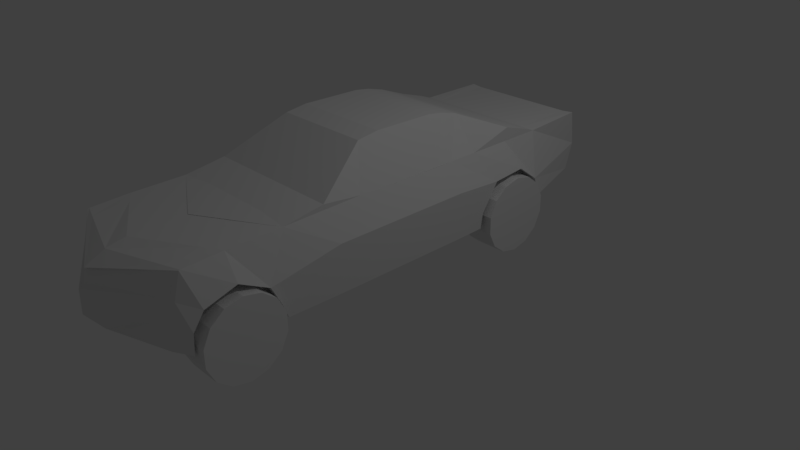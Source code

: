 # Source: ProgressCar.blend  (saved by Blender 2.77.0; exported with 4.5.12 LTS)
import bpy
from mathutils import Matrix  # noqa: F401  (used for matrix-valued properties, if any)

bpy.ops.wm.read_factory_settings(use_empty=True)
scene = bpy.context.scene
scene.name = 'Scene'

# ---- collections
col_collection_1 = bpy.data.collections.new('Collection 1'); scene.collection.children.link(col_collection_1)

# ---- world
world_world = bpy.data.worlds.new('World'); scene.world = world_world
world_world.color = (0.05088, 0.05088, 0.05088)
world_world.use_sun_shadow = False
world_world.sun_shadow_jitter_overblur = 0.0
world_world.cycles.sampling_method = 'MANUAL'

# ---- cameras
cam_camera = bpy.data.cameras.new('Camera')
cam_camera.clip_end = 100.0
cam_camera.lens = 35.0
cam_camera.sensor_width = 32.0
cam_camera.sensor_height = 18.0
cam_camera.ortho_scale = 7.314
cam_camera.dof.focus_distance = 0.0
cam_camera.dof.aperture_fstop = 128.0

# ---- lights
light_lamp = bpy.data.lights.new('Lamp', 'POINT')
light_lamp.transmission_factor = 0.0
light_lamp.cutoff_distance = 30.0
light_lamp.energy = 100.0
light_lamp.shadow_buffer_clip_start = 1.001
light_lamp.shadow_soft_size = 0.1
light_lamp.shadow_maximum_resolution = 0.006
light_lamp.use_absolute_resolution = True

# ---- meshes
me_plane_001 = bpy.data.meshes.new('Plane.001')
me_plane_001.from_pydata([(0.9308, -3.22, 0.5883), (0.8351, -3.353, -0.2951), (0.8888, 2.756, 0.6463), (0.8351, 2.777, -0.1785), (0.9307, 1.885, 0.6292), (1.067, 1.898, -0.2274), (0.9307, 0.7866, 0.6292), (1.06, 0.7995, -0.3438), (0.9307, -2.032, 0.623), (1.06, -2.132, -0.341), (0.9307, -3.204, 0.5919), (1.064, -3.24, -0.2864), (0.9311, -3.303, 0.2793), (0.8351, 2.887, 0.1627), (1.084, 1.788, 0.04202), (1.096, 1.034, 0.2313), (1.088, -2.338, 0.1067), (1.093, -3.101, 0.1827), (1.073, 0.8179, -0.1366), (0.9307, -2.723, 0.615), (1.101, -2.713, 0.3092), (1.073, -2.209, -0.146), (0.9307, 1.336, 0.6292), (1.098, 1.485, 0.2691), (1.06, 0.3924, -0.3503), (0.9307, 0.3924, 0.6292), (1.099, 0.3924, 0.2748), (0.9307, -1.013, 0.6453), (1.06, -1.429, -0.3503), (1.099, -1.429, 0.2748), (1.077, 0.3924, -0.07084), (1.077, -1.429, -0.07084), (0.8351, -3.334, -0.006026), (1.08, -3.231, -0.02728), (0.9307, 0.7866, 0.6292), (0.9307, -2.032, 0.623), (0.9307, 1.336, 0.6292), (0.9307, 0.3924, 0.6292), (0.9307, -1.409, 0.6375), (0.9307, 1.721, 0.6914), (0.6473, 0.7322, 1.071), (0.9307, -1.512, 0.7007), (0.9307, 1.375, 0.8002), (0.6473, 0.5012, 1.133), (0.6473, -0.7795, 1.134), (1.077, -1.133, -0.07084), (1.06, -1.133, -0.3503), (1.099, -1.133, 0.2748), (0.9307, -0.7289, 0.6334), (0.6473, -0.4934, 1.173), (1.077, 0.1278, -0.07084), (1.06, 0.1278, -0.3503), (1.099, 0.1278, 0.2748), (0.9307, 0.1871, 0.6259), (0.6473, 0.2976, 1.163), (0.0, -3.725, 0.4444), (0.0, -3.629, -0.2951), (0.0, 2.744, 0.6357), (0.0, 2.777, -0.1785), (0.0, 1.885, 0.6292), (0.0, 1.898, -0.1603), (0.0, 0.7995, -0.2767), (0.0, -2.032, 0.623), (0.0, -2.132, -0.2739), (0.0, -3.489, 0.5649), (0.0, -3.24, -0.2193), (0.0, -3.815, 0.2433), (0.0, 2.887, 0.1627), (0.0, 1.788, 0.1091), (0.00961, 1.034, 0.2984), (0.0, -2.338, 0.1738), (0.0, -3.101, 0.2498), (0.0, 0.8179, -0.06954), (0.0, -3.254, 0.615), (0.01442, -2.713, 0.3763), (0.0, -2.209, -0.07889), (0.0, 1.336, 0.6292), (0.01194, 1.485, 0.3362), (0.0, 0.3924, -0.2832), (0.0, -1.429, -0.2832), (0.0, -3.825, -0.04199), (0.0, -3.231, 0.03982), (0.0, 0.7866, 0.6292), (0.0, -2.563, 0.623), (0.0, 1.336, 0.6292), (0.0, 0.3924, 0.6292), (0.0, -1.409, 0.6375), (0.0, 1.721, 0.6914), (0.0, 0.7322, 1.071), (0.0, -1.512, 0.7007), (0.0, 1.375, 0.8002), (0.0, 0.5012, 1.133), (0.0, -0.7795, 1.134), (0.0, -1.133, -0.2832), (0.0, -0.4934, 1.173), (0.0, 0.1278, -0.2832), (0.0, 0.2976, 1.163), (0.9308, -3.22, 0.5883), (0.9307, -3.204, 0.5919), (0.9311, -3.303, 0.2793), (0.0, -3.725, 0.4444), (0.0, -3.815, 0.2433), (0.8743, -3.255, 0.5641), (0.8741, -3.242, 0.5672), (0.8744, -3.326, 0.3021), (0.0, -3.684, 0.4422), (0.0, -3.76, 0.2716), (0.8795, -3.252, 0.5662), (0.8794, -3.239, 0.5693), (0.8797, -3.324, 0.3002), (0.0, -3.688, 0.4423), (0.0, -3.765, 0.2692), (0.8795, -3.252, 0.5662), (0.8794, -3.239, 0.5693), (0.8797, -3.324, 0.3002), (0.0, -3.688, 0.4423), (0.0, -3.765, 0.2692), (0.7583, -2.721, -0.2888), (1.178, -2.719, -0.2888), (0.7583, -2.721, 0.2112), (1.178, -2.719, 0.2112), (0.7573, -2.504, 0.1617), (1.177, -2.503, 0.1617), (0.7566, -2.33, 0.02292), (1.177, -2.329, 0.02292), (0.7562, -2.234, -0.1776), (1.176, -2.232, -0.1776), (0.7562, -2.234, -0.4001), (1.176, -2.232, -0.4001), (0.7566, -2.33, -0.6006), (1.177, -2.329, -0.6006), (0.7573, -2.504, -0.7393), (1.177, -2.503, -0.7393), (0.7583, -2.721, -0.7888), (1.178, -2.719, -0.7888), (0.7592, -2.938, -0.7393), (1.179, -2.936, -0.7393), (0.76, -3.112, -0.6006), (1.18, -3.11, -0.6006), (0.7604, -3.209, -0.4001), (1.18, -3.207, -0.4001), (0.7604, -3.209, -0.1776), (1.18, -3.207, -0.1776), (0.76, -3.112, 0.02292), (1.18, -3.11, 0.02292), (0.7592, -2.938, 0.1617), (1.179, -2.936, 0.1617), (0.7408, 1.351, -0.3023), (1.161, 1.353, -0.3023), (0.7408, 1.351, 0.1977), (1.161, 1.353, 0.1977), (0.7398, 1.568, 0.1482), (1.16, 1.57, 0.1482), (0.7391, 1.742, 0.00943), (1.159, 1.744, 0.00943), (0.7387, 1.839, -0.1911), (1.159, 1.841, -0.1911), (0.7387, 1.839, -0.4136), (1.159, 1.841, -0.4136), (0.7391, 1.742, -0.6141), (1.159, 1.744, -0.6141), (0.7398, 1.568, -0.7528), (1.16, 1.57, -0.7528), (0.7408, 1.351, -0.8023), (1.161, 1.353, -0.8023), (0.7417, 1.134, -0.7528), (1.162, 1.136, -0.7528), (0.7425, 0.9605, -0.6141), (1.162, 0.9623, -0.6141), (0.7429, 0.8639, -0.4136), (1.163, 0.8657, -0.4136), (0.7429, 0.8639, -0.1911), (1.163, 0.8657, -0.1911), (0.7425, 0.9605, 0.00943), (1.162, 0.9623, 0.00943), (0.7417, 1.134, 0.1482), (1.162, 1.136, 0.1482), (0.7363, -1.512, 0.7007), (0.5121, -0.7795, 1.134), (0.869, 1.034, 0.2453), (0.849, 0.8179, -0.1226), (0.7363, 1.375, 0.8002), (0.7363, 1.721, 0.6914), (0.8486, -2.209, -0.132), (0.8609, -2.338, 0.1207), (0.8713, 1.485, 0.2831), (0.5121, 0.5012, 1.133), (0.5121, 0.7322, 1.071), (0.8646, -3.101, 0.1967), (0.8544, -3.231, -0.01327), (0.6608, -3.436, -0.01354), (0.7366, -3.41, 0.2718), (0.8389, 0.7995, -0.3298), (0.8386, 0.3924, -0.3363), (0.5121, -0.4934, 1.173), (0.8417, -3.24, -0.2724), (0.8738, -2.713, 0.3232), (0.8386, 0.1278, -0.3363), (0.8386, -1.133, -0.3363), (0.839, -2.132, -0.3269), (0.8578, 1.788, 0.05603), (0.7363, -3.264, 0.5863), (0.7363, -2.834, 0.615), (0.7363, 1.885, 0.6292), (0.7365, -3.325, 0.5582), (0.5121, 0.2976, 1.163), (0.6608, -3.411, -0.2951), (0.8386, -1.429, -0.3363), (0.6608, 2.777, -0.1785), (0.8446, 1.898, -0.2134), (0.7363, 2.744, 0.6357), (0.6608, 2.887, 0.1627), (0.7366, -3.41, 0.2718), (0.7365, -3.325, 0.5582), (0.6918, -3.416, 0.2957), (0.6917, -3.345, 0.5387), (0.696, -3.416, 0.2937), (0.6958, -3.343, 0.5403), (0.696, -3.416, 0.2937), (0.6958, -3.343, 0.5403)], [], [(14, 5, 3, 13), (26, 30, 18, 15), (30, 24, 7, 18), (16, 21, 31, 29), (32, 1, 11, 33), (0, 12, 17, 10), (19, 20, 16, 8), (25, 26, 15, 6), (22, 23, 14, 4), (4, 14, 13, 2), (10, 17, 20, 19), (52, 50, 30, 26), (6, 15, 23, 22), (12, 32, 33, 17), (53, 52, 26, 25), (50, 51, 24, 30), (21, 9, 28, 31), (8, 16, 29, 27), (6, 22, 42, 40), (8, 27, 44, 41), (25, 6, 40, 43), (53, 25, 43, 54), (22, 4, 39, 42), (27, 48, 49, 44), (31, 28, 46, 45), (27, 29, 47, 48), (29, 31, 45, 47), (48, 53, 54, 49), (45, 46, 51, 50), (48, 47, 52, 53), (47, 45, 50, 52), (178, 92, 89, 177), (180, 72, 69, 179), (182, 87, 90, 181), (184, 70, 75, 183), (179, 69, 77, 185), (187, 88, 91, 186), (189, 81, 71, 188), (191, 66, 80, 190), (193, 78, 61, 192), (194, 94, 92, 178), (195, 65, 81, 189), (41, 177, 89, 62, 8), (196, 74, 70, 184), (197, 95, 78, 193), (36, 84, 82, 34), (198, 93, 95, 197), (183, 75, 63, 199), (185, 77, 68, 200), (38, 86, 83, 35), (34, 82, 85, 37), (202, 73, 64, 201), (203, 59, 87, 182), (201, 64, 55, 204), (192, 61, 72, 180), (37, 85, 86, 38), (186, 91, 96, 205), (206, 56, 65, 195), (190, 80, 56, 206), (8, 62, 73, 202, 19), (22, 76, 84, 36), (207, 79, 93, 198), (209, 60, 58, 208), (188, 71, 74, 196), (10, 0, 97, 98), (199, 63, 79, 207), (211, 67, 57, 210), (35, 83, 62, 8), (208, 58, 67, 211), (210, 57, 59, 203), (181, 90, 88, 187), (200, 68, 60, 209), (205, 96, 94, 194), (213, 100, 105, 215), (204, 55, 100, 213), (12, 0, 97, 99), (191, 12, 99, 212), (104, 102, 107, 109), (98, 97, 102, 103), (212, 99, 104, 214), (99, 97, 102, 104), (216, 109, 114, 218), (215, 105, 110, 217), (103, 102, 107, 108), (214, 104, 109, 216), (219, 115, 116, 218), (109, 107, 112, 114), (217, 110, 115, 219), (108, 107, 112, 113), (117, 119, 121), (118, 122, 120), (119, 120, 122, 121), (117, 121, 123), (118, 124, 122), (121, 122, 124, 123), (117, 123, 125), (118, 126, 124), (123, 124, 126, 125), (117, 125, 127), (118, 128, 126), (125, 126, 128, 127), (117, 127, 129), (118, 130, 128), (127, 128, 130, 129), (117, 129, 131), (118, 132, 130), (129, 130, 132, 131), (117, 131, 133), (118, 134, 132), (131, 132, 134, 133), (117, 133, 135), (118, 136, 134), (133, 134, 136, 135), (117, 135, 137), (118, 138, 136), (135, 136, 138, 137), (117, 137, 139), (118, 140, 138), (137, 138, 140, 139), (117, 139, 141), (118, 142, 140), (139, 140, 142, 141), (117, 141, 143), (118, 144, 142), (141, 142, 144, 143), (117, 143, 145), (118, 146, 144), (143, 144, 146, 145), (117, 145, 119), (118, 120, 146), (145, 146, 120, 119), (147, 149, 151), (148, 152, 150), (149, 150, 152, 151), (147, 151, 153), (148, 154, 152), (151, 152, 154, 153), (147, 153, 155), (148, 156, 154), (153, 154, 156, 155), (147, 155, 157), (148, 158, 156), (155, 156, 158, 157), (147, 157, 159), (148, 160, 158), (157, 158, 160, 159), (147, 159, 161), (148, 162, 160), (159, 160, 162, 161), (147, 161, 163), (148, 164, 162), (161, 162, 164, 163), (147, 163, 165), (148, 166, 164), (163, 164, 166, 165), (147, 165, 167), (148, 168, 166), (165, 166, 168, 167), (147, 167, 169), (148, 170, 168), (167, 168, 170, 169), (147, 169, 171), (148, 172, 170), (169, 170, 172, 171), (147, 171, 173), (148, 174, 172), (171, 172, 174, 173), (147, 173, 175), (148, 176, 174), (173, 174, 176, 175), (147, 175, 149), (148, 150, 176), (175, 176, 150, 149), (107, 217, 219, 112), (112, 219, 218, 114), (106, 214, 216, 111), (102, 215, 217, 107), (111, 216, 218, 116), (101, 212, 214, 106), (66, 191, 212, 101), (0, 204, 213, 97), (97, 213, 215, 102), (54, 205, 194, 49), (14, 200, 209, 5), (42, 181, 187, 40), (2, 210, 203, 4), (3, 208, 211, 13), (13, 211, 210, 2), (9, 199, 207, 28), (17, 188, 196, 20), (5, 209, 208, 3), (28, 207, 198, 46), (32, 190, 206, 1), (1, 206, 195, 11), (43, 186, 205, 54), (7, 192, 180, 18), (10, 201, 204, 0), (4, 203, 182, 39), (19, 202, 201, 10), (23, 185, 200, 14), (21, 183, 199, 9), (46, 198, 197, 51), (51, 197, 193, 24), (20, 196, 184, 16), (11, 195, 189, 33), (49, 194, 178, 44), (24, 193, 192, 7), (12, 191, 190, 32), (33, 189, 188, 17), (40, 187, 186, 43), (15, 179, 185, 23), (16, 184, 183, 21), (39, 182, 181, 42), (18, 180, 179, 15), (44, 178, 177, 41)])
me_plane_001.use_remesh_preserve_volume = False
me_plane_001.use_remesh_preserve_attributes = False
me_plane_001.use_mirror_vertex_groups = False
me_plane_001.update()

# ---- objects
ob_plane = bpy.data.objects.new('Plane', me_plane_001)
ob_lamp = bpy.data.objects.new('Lamp', light_lamp)
ob_camera = bpy.data.objects.new('Camera', cam_camera)

# ---- transforms, parenting, visibility, modifiers, constraints
ob_plane.location = (0.0295, 0.0166, 0.8158)
ob_plane.rotation_euler = (-1.49e-08, -1.488e-08, -0.004295)
ob_plane.lineart.crease_threshold = 0.0
_m = ob_plane.modifiers.new('Mirror', 'MIRROR')
_m.use_clip = True
ob_lamp.location = (4.076, 1.005, 5.904)
ob_lamp.rotation_euler = (0.6503, 0.05522, 1.866)
ob_lamp.lock_rotations_4d = False
ob_lamp.empty_display_type = 'ARROWS'
ob_lamp.color = (0.0, 0.0, 0.0, 0.0)
ob_lamp.lineart.crease_threshold = 0.0
ob_camera.location = (7.481, -6.508, 5.344)
ob_camera.rotation_euler = (1.109, 0.01082, 0.8149)
ob_camera.lock_rotations_4d = False
ob_camera.empty_display_type = 'ARROWS'
ob_camera.color = (0.0, 0.0, 0.0, 0.0)
ob_camera.display_type = 'WIRE'
ob_camera.lineart.crease_threshold = 0.0

# ---- collection membership
col_collection_1.objects.link(ob_plane)
col_collection_1.objects.link(ob_lamp)
col_collection_1.objects.link(ob_camera)

# ---- scene / render settings (as saved in the file)
scene.camera = ob_camera
scene.frame_start = 1; scene.frame_end = 250; scene.frame_set(1)
scene.render.engine = 'BLENDER_EEVEE_NEXT'
scene.render.resolution_percentage = 50
scene.render.dither_intensity = 0.0
scene.cycles.use_denoising = False
scene.cycles.samples = 128
scene.cycles.sampling_pattern = 'TABULATED_SOBOL'
scene.cycles.light_sampling_threshold = 0.0
scene.cycles.use_adaptive_sampling = False
scene.cycles.use_light_tree = False
scene.cycles.blur_glossy = 0.0
scene.cycles.sample_clamp_indirect = 0.0
scene.view_settings.view_transform = 'Standard'
bpy.context.view_layer.update()
